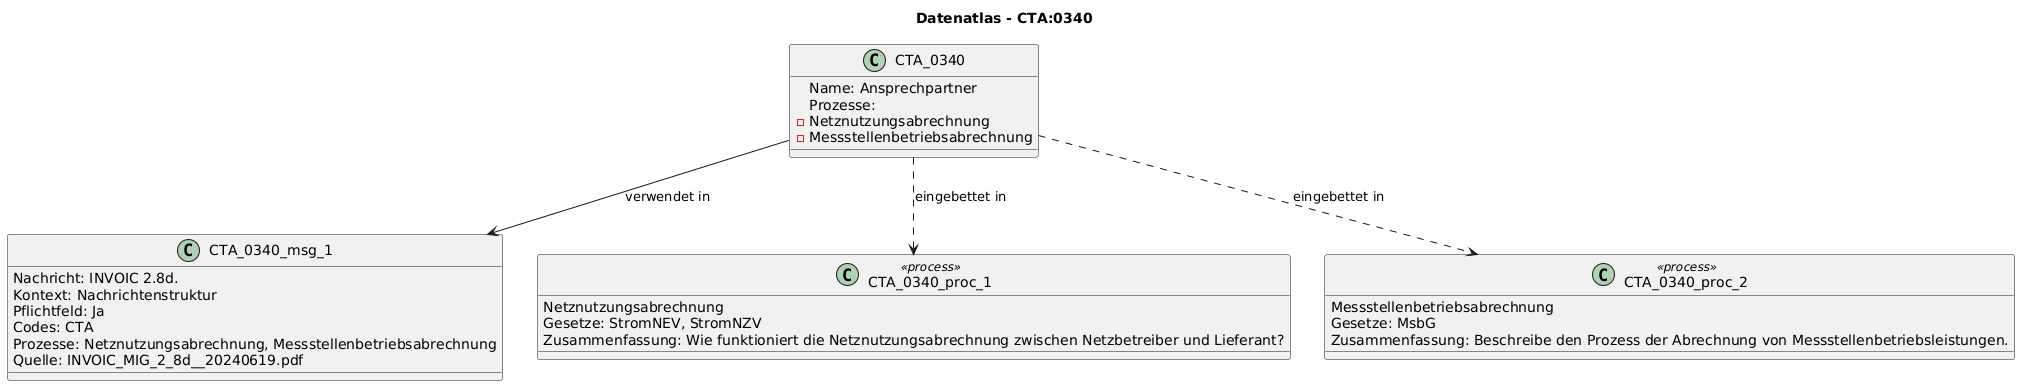

The diagram above was rendered by PlantUML. Its source (embedded in the PNG):
@startuml
title Datenatlas - CTA:0340
class CTA_0340 {
  Name: Ansprechpartner
  Prozesse:
    - Netznutzungsabrechnung
    - Messstellenbetriebsabrechnung
}
class CTA_0340_msg_1 {
  Nachricht: INVOIC 2.8d.
  Kontext: Nachrichtenstruktur
  Pflichtfeld: Ja
  Codes: CTA
  Prozesse: Netznutzungsabrechnung, Messstellenbetriebsabrechnung
  Quelle: INVOIC_MIG_2_8d__20240619.pdf
}
CTA_0340 --> CTA_0340_msg_1 : verwendet in
class CTA_0340_proc_1 <<process>> {
  Netznutzungsabrechnung
  Gesetze: StromNEV, StromNZV
  Zusammenfassung: Wie funktioniert die Netznutzungsabrechnung zwischen Netzbetreiber und Lieferant?
}
CTA_0340 ..> CTA_0340_proc_1 : eingebettet in
class CTA_0340_proc_2 <<process>> {
  Messstellenbetriebsabrechnung
  Gesetze: MsbG
  Zusammenfassung: Beschreibe den Prozess der Abrechnung von Messstellenbetriebsleistungen.
}
CTA_0340 ..> CTA_0340_proc_2 : eingebettet in
@enduml